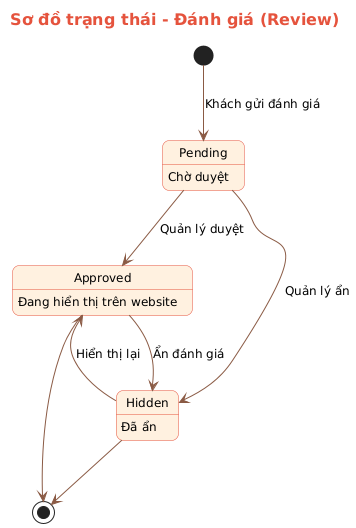

The diagram above was rendered by PlantUML. Its source (embedded in the PNG):
@startuml 11_state_danh_gia
skinparam defaultFontName DejaVu Sans
skinparam defaultFontSize 12
skinparam shadowing false
skinparam roundCorner 14
skinparam ArrowColor #8A5A44
skinparam TitleFontSize 16
skinparam TitleFontColor #E5533D
skinparam usecase {
  BackgroundColor #FFF1E0
  BorderColor #E5533D
}
skinparam actor {
  BackgroundColor #FFE9B0
  BorderColor #4A2E24
}
skinparam class {
  BackgroundColor #FFF8EE
  BorderColor #E5533D
  HeaderBackgroundColor #FFE9B0
}
skinparam entity {
  BackgroundColor #FFF8EE
  BorderColor #E5533D
}
skinparam sequence {
  ParticipantBackgroundColor #FFE9B0
  ParticipantBorderColor #4A2E24
  LifeLineBorderColor #8A5A44
  ActorBackgroundColor #FFE9B0
  ActorBorderColor #4A2E24
}
skinparam state {
  BackgroundColor #FFF1E0
  BorderColor #E5533D
}
skinparam activity {
  BackgroundColor #FFF1E0
  BorderColor #E5533D
}
skinparam component {
  BackgroundColor #FFF1E0
  BorderColor #E5533D
}
skinparam node {
  BackgroundColor #FFF8EE
  BorderColor #8A5A44
}
skinparam package {
  BackgroundColor #FFFBF3
  BorderColor #8A5A44
}
skinparam database {
  BackgroundColor #FFE9B0
  BorderColor #8A5A44
}
skinparam rectangle {
  BackgroundColor #FFFBF3
  BorderColor #8A5A44
}
title Sơ đồ trạng thái - Đánh giá (Review)
hide empty description
[*] --> Pending : Khách gửi đánh giá
Pending --> Approved : Quản lý duyệt
Pending --> Hidden : Quản lý ẩn
Approved --> Hidden : Ẩn đánh giá
Hidden --> Approved : Hiển thị lại
Approved --> [*]
Hidden --> [*]

state Pending : Chờ duyệt
state Approved : Đang hiển thị trên website
state Hidden : Đã ẩn
@enduml